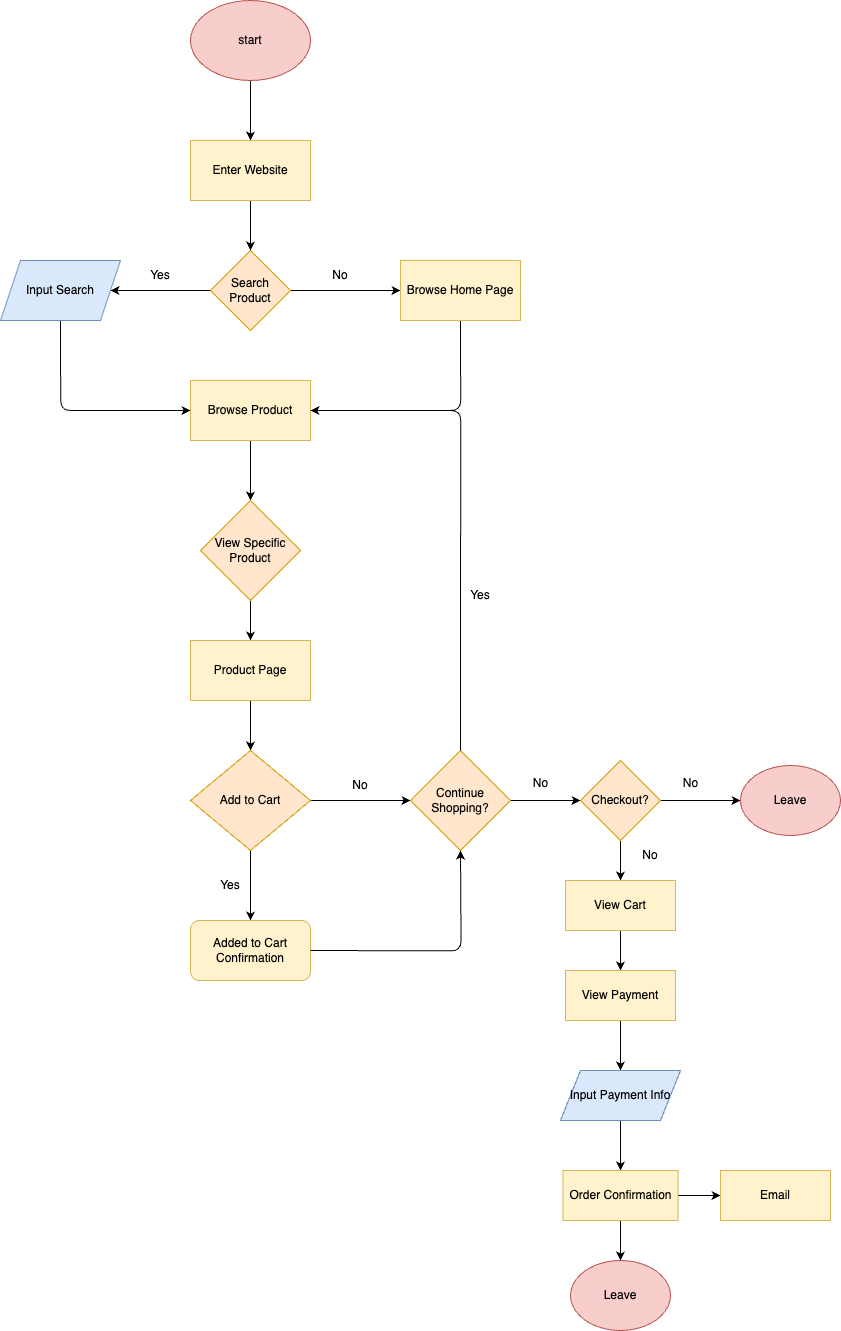

The diagram above was exported from draw.io. Its source (the exported page's mxGraphModel, read from the mxfile embedded in the PNG):
<mxGraphModel dx="2513" dy="1476" grid="1" gridSize="10" guides="1" tooltips="1" connect="1" arrows="1" fold="1" page="1" pageScale="1" pageWidth="1169" pageHeight="1654" math="0" shadow="0">
  <root>
    <mxCell id="0" />
    <mxCell id="1" parent="0" />
    <mxCell id="12" value="" style="edgeStyle=none;html=1;" edge="1" parent="1" source="2" target="9">
      <mxGeometry relative="1" as="geometry" />
    </mxCell>
    <mxCell id="2" value="start" style="ellipse;whiteSpace=wrap;html=1;fillColor=#f8cecc;strokeColor=#b85450;" vertex="1" parent="1">
      <mxGeometry x="120" y="130" width="120" height="80" as="geometry" />
    </mxCell>
    <mxCell id="24" value="" style="edgeStyle=none;html=1;" edge="1" parent="1" source="3" target="14">
      <mxGeometry relative="1" as="geometry" />
    </mxCell>
    <mxCell id="25" value="" style="edgeStyle=none;html=1;" edge="1" parent="1" source="3" target="23">
      <mxGeometry relative="1" as="geometry" />
    </mxCell>
    <mxCell id="3" value="Search&lt;div&gt;Product&lt;/div&gt;" style="rhombus;whiteSpace=wrap;html=1;fillColor=#ffe6cc;strokeColor=#d79b00;" vertex="1" parent="1">
      <mxGeometry x="140" y="380" width="80" height="80" as="geometry" />
    </mxCell>
    <mxCell id="13" value="" style="edgeStyle=none;html=1;" edge="1" parent="1" source="9" target="3">
      <mxGeometry relative="1" as="geometry" />
    </mxCell>
    <mxCell id="9" value="Enter Website" style="rounded=0;whiteSpace=wrap;html=1;fillColor=#fff2cc;strokeColor=#d6b656;" vertex="1" parent="1">
      <mxGeometry x="120" y="270" width="120" height="60" as="geometry" />
    </mxCell>
    <mxCell id="38" style="edgeStyle=orthogonalEdgeStyle;html=1;exitX=0.5;exitY=1;exitDx=0;exitDy=0;entryX=0;entryY=0.5;entryDx=0;entryDy=0;" edge="1" parent="1" source="14" target="28">
      <mxGeometry relative="1" as="geometry" />
    </mxCell>
    <mxCell id="14" value="Input Search" style="shape=parallelogram;perimeter=parallelogramPerimeter;whiteSpace=wrap;html=1;fixedSize=1;fillColor=#dae8fc;strokeColor=#6c8ebf;" vertex="1" parent="1">
      <mxGeometry x="-70" y="390" width="120" height="60" as="geometry" />
    </mxCell>
    <mxCell id="39" style="edgeStyle=orthogonalEdgeStyle;html=1;exitX=0.5;exitY=1;exitDx=0;exitDy=0;entryX=1;entryY=0.5;entryDx=0;entryDy=0;" edge="1" parent="1" source="23" target="28">
      <mxGeometry relative="1" as="geometry">
        <Array as="points">
          <mxPoint x="390" y="450" />
          <mxPoint x="390" y="540" />
        </Array>
      </mxGeometry>
    </mxCell>
    <mxCell id="23" value="Browse Home Page" style="rounded=0;whiteSpace=wrap;html=1;fillColor=#fff2cc;strokeColor=#d6b656;" vertex="1" parent="1">
      <mxGeometry x="330" y="390" width="120" height="60" as="geometry" />
    </mxCell>
    <mxCell id="26" value="No" style="text;html=1;align=center;verticalAlign=middle;whiteSpace=wrap;rounded=0;" vertex="1" parent="1">
      <mxGeometry x="240" y="390" width="60" height="30" as="geometry" />
    </mxCell>
    <mxCell id="27" value="Yes" style="text;html=1;align=center;verticalAlign=middle;whiteSpace=wrap;rounded=0;" vertex="1" parent="1">
      <mxGeometry x="60" y="390" width="60" height="30" as="geometry" />
    </mxCell>
    <mxCell id="41" value="" style="edgeStyle=none;html=1;" edge="1" parent="1" source="28" target="40">
      <mxGeometry relative="1" as="geometry" />
    </mxCell>
    <mxCell id="28" value="Browse Product" style="rounded=0;whiteSpace=wrap;html=1;fillColor=#fff2cc;strokeColor=#d6b656;" vertex="1" parent="1">
      <mxGeometry x="120" y="510" width="120" height="60" as="geometry" />
    </mxCell>
    <mxCell id="44" value="" style="edgeStyle=none;html=1;" edge="1" parent="1" source="40" target="43">
      <mxGeometry relative="1" as="geometry" />
    </mxCell>
    <mxCell id="40" value="View Specific&lt;div&gt;Product&lt;/div&gt;" style="rhombus;whiteSpace=wrap;html=1;fillColor=#ffe6cc;strokeColor=#d79b00;" vertex="1" parent="1">
      <mxGeometry x="130" y="630" width="100" height="100" as="geometry" />
    </mxCell>
    <mxCell id="46" value="" style="edgeStyle=none;html=1;" edge="1" parent="1" source="43" target="45">
      <mxGeometry relative="1" as="geometry" />
    </mxCell>
    <mxCell id="43" value="Product Page" style="rounded=0;whiteSpace=wrap;html=1;fillColor=#fff2cc;strokeColor=#d6b656;" vertex="1" parent="1">
      <mxGeometry x="120" y="770" width="120" height="60" as="geometry" />
    </mxCell>
    <mxCell id="52" value="" style="edgeStyle=none;html=1;" edge="1" parent="1" source="45" target="47">
      <mxGeometry relative="1" as="geometry" />
    </mxCell>
    <mxCell id="55" value="" style="edgeStyle=none;html=1;" edge="1" parent="1" source="45" target="47">
      <mxGeometry relative="1" as="geometry" />
    </mxCell>
    <mxCell id="62" value="" style="edgeStyle=none;html=1;" edge="1" parent="1" source="45" target="48">
      <mxGeometry relative="1" as="geometry" />
    </mxCell>
    <mxCell id="45" value="Add to Cart" style="rhombus;whiteSpace=wrap;html=1;fillColor=#ffe6cc;strokeColor=#d79b00;" vertex="1" parent="1">
      <mxGeometry x="120" y="880" width="120" height="100" as="geometry" />
    </mxCell>
    <mxCell id="47" value="Added to Cart&lt;div&gt;Confirmation&lt;/div&gt;" style="rounded=1;whiteSpace=wrap;html=1;fillColor=#fff2cc;strokeColor=#d6b656;" vertex="1" parent="1">
      <mxGeometry x="120" y="1050" width="120" height="60" as="geometry" />
    </mxCell>
    <mxCell id="72" value="" style="edgeStyle=none;html=1;" edge="1" parent="1" source="48" target="71">
      <mxGeometry relative="1" as="geometry" />
    </mxCell>
    <mxCell id="48" value="Continue&lt;div&gt;Shopping?&lt;/div&gt;" style="rhombus;whiteSpace=wrap;html=1;fillColor=#ffe6cc;strokeColor=#d79b00;" vertex="1" parent="1">
      <mxGeometry x="340" y="880" width="100" height="100" as="geometry" />
    </mxCell>
    <mxCell id="63" value="No" style="text;html=1;align=center;verticalAlign=middle;whiteSpace=wrap;rounded=0;" vertex="1" parent="1">
      <mxGeometry x="260" y="900" width="60" height="30" as="geometry" />
    </mxCell>
    <mxCell id="64" value="Yes" style="text;html=1;align=center;verticalAlign=middle;whiteSpace=wrap;rounded=0;" vertex="1" parent="1">
      <mxGeometry x="130" y="1000" width="60" height="30" as="geometry" />
    </mxCell>
    <mxCell id="67" value="" style="endArrow=classic;html=1;entryX=0.5;entryY=1;entryDx=0;entryDy=0;edgeStyle=orthogonalEdgeStyle;" edge="1" parent="1">
      <mxGeometry width="50" height="50" relative="1" as="geometry">
        <mxPoint x="240" y="1080" as="sourcePoint" />
        <mxPoint x="390" y="980.0000000000002" as="targetPoint" />
      </mxGeometry>
    </mxCell>
    <mxCell id="69" value="" style="endArrow=classic;html=1;exitX=0.5;exitY=0;exitDx=0;exitDy=0;edgeStyle=orthogonalEdgeStyle;" edge="1" parent="1" source="48">
      <mxGeometry width="50" height="50" relative="1" as="geometry">
        <mxPoint x="280" y="740" as="sourcePoint" />
        <mxPoint x="240" y="540" as="targetPoint" />
        <Array as="points">
          <mxPoint x="390" y="540" />
        </Array>
      </mxGeometry>
    </mxCell>
    <mxCell id="70" value="Yes" style="text;html=1;align=center;verticalAlign=middle;whiteSpace=wrap;rounded=0;" vertex="1" parent="1">
      <mxGeometry x="380" y="710" width="60" height="30" as="geometry" />
    </mxCell>
    <mxCell id="75" value="" style="edgeStyle=none;html=1;" edge="1" parent="1" source="71" target="74">
      <mxGeometry relative="1" as="geometry" />
    </mxCell>
    <mxCell id="79" value="" style="edgeStyle=none;html=1;" edge="1" parent="1" source="71" target="77">
      <mxGeometry relative="1" as="geometry" />
    </mxCell>
    <mxCell id="71" value="Checkout?" style="rhombus;whiteSpace=wrap;html=1;fillColor=#ffe6cc;strokeColor=#d79b00;" vertex="1" parent="1">
      <mxGeometry x="510" y="890" width="80" height="80" as="geometry" />
    </mxCell>
    <mxCell id="73" value="No" style="text;html=1;align=center;verticalAlign=middle;resizable=0;points=[];autosize=1;strokeColor=none;fillColor=none;" vertex="1" parent="1">
      <mxGeometry x="450" y="898" width="40" height="30" as="geometry" />
    </mxCell>
    <mxCell id="74" value="Leave" style="ellipse;whiteSpace=wrap;html=1;fillColor=#f8cecc;strokeColor=#b85450;" vertex="1" parent="1">
      <mxGeometry x="670" y="895" width="100" height="70" as="geometry" />
    </mxCell>
    <mxCell id="76" value="No" style="text;html=1;align=center;verticalAlign=middle;resizable=0;points=[];autosize=1;strokeColor=none;fillColor=none;" vertex="1" parent="1">
      <mxGeometry x="600" y="898" width="40" height="30" as="geometry" />
    </mxCell>
    <mxCell id="81" value="" style="edgeStyle=none;html=1;" edge="1" parent="1" source="77" target="78">
      <mxGeometry relative="1" as="geometry" />
    </mxCell>
    <mxCell id="77" value="View Cart" style="rounded=0;whiteSpace=wrap;html=1;fillColor=#fff2cc;strokeColor=#d6b656;" vertex="1" parent="1">
      <mxGeometry x="495" y="1010" width="110" height="50" as="geometry" />
    </mxCell>
    <mxCell id="84" value="" style="edgeStyle=none;html=1;" edge="1" parent="1" source="78" target="83">
      <mxGeometry relative="1" as="geometry" />
    </mxCell>
    <mxCell id="78" value="View Payment" style="rounded=0;whiteSpace=wrap;html=1;fillColor=#fff2cc;strokeColor=#d6b656;" vertex="1" parent="1">
      <mxGeometry x="495" y="1100" width="110" height="50" as="geometry" />
    </mxCell>
    <mxCell id="80" value="No" style="text;html=1;align=center;verticalAlign=middle;whiteSpace=wrap;rounded=0;" vertex="1" parent="1">
      <mxGeometry x="550" y="970" width="60" height="30" as="geometry" />
    </mxCell>
    <mxCell id="88" value="" style="edgeStyle=none;html=1;" edge="1" parent="1" source="83" target="87">
      <mxGeometry relative="1" as="geometry" />
    </mxCell>
    <mxCell id="83" value="Input Payment Info" style="shape=parallelogram;perimeter=parallelogramPerimeter;whiteSpace=wrap;html=1;fixedSize=1;fillColor=#dae8fc;strokeColor=#6c8ebf;" vertex="1" parent="1">
      <mxGeometry x="490" y="1200" width="120" height="50" as="geometry" />
    </mxCell>
    <mxCell id="90" value="" style="edgeStyle=none;html=1;" edge="1" parent="1" source="87" target="89">
      <mxGeometry relative="1" as="geometry" />
    </mxCell>
    <mxCell id="92" value="" style="edgeStyle=none;html=1;" edge="1" parent="1" source="87" target="91">
      <mxGeometry relative="1" as="geometry" />
    </mxCell>
    <mxCell id="87" value="Order Confirmation" style="rounded=0;whiteSpace=wrap;html=1;fillColor=#fff2cc;strokeColor=#d6b656;" vertex="1" parent="1">
      <mxGeometry x="492.5" y="1300" width="115" height="50" as="geometry" />
    </mxCell>
    <mxCell id="89" value="Email" style="rounded=0;whiteSpace=wrap;html=1;fillColor=#fff2cc;strokeColor=#d6b656;" vertex="1" parent="1">
      <mxGeometry x="650" y="1300" width="110" height="50" as="geometry" />
    </mxCell>
    <mxCell id="91" value="Leave" style="ellipse;whiteSpace=wrap;html=1;fillColor=#f8cecc;strokeColor=#b85450;" vertex="1" parent="1">
      <mxGeometry x="500" y="1390" width="100" height="70" as="geometry" />
    </mxCell>
  </root>
</mxGraphModel>